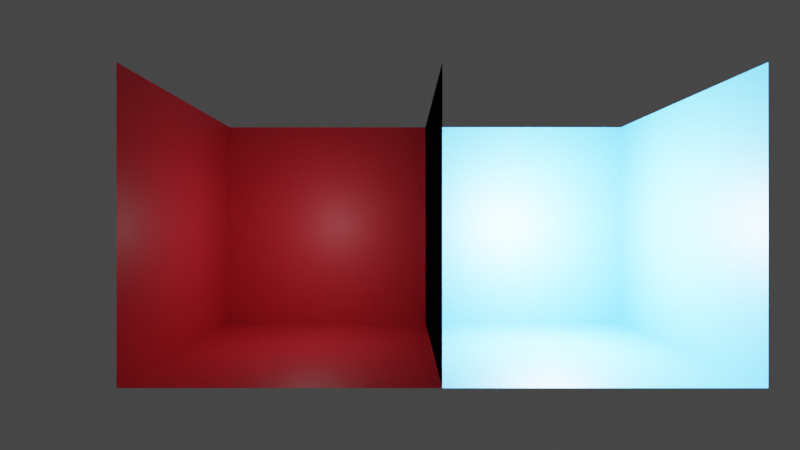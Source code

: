 # Source: two-lights.blend  (saved by Blender 3.5.10; exported with 4.5.12 LTS)
import bpy
from mathutils import Matrix  # noqa: F401  (used for matrix-valued properties, if any)

bpy.ops.wm.read_factory_settings(use_empty=True)
scene = bpy.context.scene
scene.name = 'Scene'

# ---- collections
col_collection = bpy.data.collections.new('Collection'); scene.collection.children.link(col_collection)

# ---- materials (node trees are filled in below, after node groups)
mat_material_001 = bpy.data.materials.new('Material.001')
mat_material_001.use_transparent_shadow = False
mat_material_002 = bpy.data.materials.new('Material.002')
mat_material_002.use_transparent_shadow = False

# ---- material node trees
mat_material_001.use_nodes = True; mat_material_001.node_tree.nodes.clear()
_N = mat_material_001.node_tree.nodes; _L = mat_material_001.node_tree.links
n0 = _N.new('ShaderNodeBsdfPrincipled'); n0.name = 'Principled BSDF'; n0.location = (10, 300)
n0.distribution = 'GGX'
n0.subsurface_method = 'RANDOM_WALK_SKIN'
n0.inputs[0].default_value = (0.8, 0.03196, 0.0549, 1.0)
n0.inputs[3].default_value = 1.45
n0.inputs[27].default_value = (0.0, 0.0, 0.0, 1.0)
n0.inputs[28].default_value = 1.0
n1 = _N.new('ShaderNodeOutputMaterial'); n1.name = 'Material Output'; n1.location = (300, 300)
_L.new(n0.outputs[0], n1.inputs[0])
n1.is_active_output = True
mat_material_002.use_nodes = True; mat_material_002.node_tree.nodes.clear()
_N = mat_material_002.node_tree.nodes; _L = mat_material_002.node_tree.links
n0 = _N.new('ShaderNodeBsdfPrincipled'); n0.name = 'Principled BSDF'; n0.location = (10, 300)
n0.distribution = 'GGX'
n0.subsurface_method = 'RANDOM_WALK_SKIN'
n0.inputs[0].default_value = (0.05748, 0.349, 0.8, 1.0)
n0.inputs[3].default_value = 1.45
n0.inputs[27].default_value = (0.0, 0.0, 0.0, 1.0)
n0.inputs[28].default_value = 1.0
n1 = _N.new('ShaderNodeOutputMaterial'); n1.name = 'Material Output'; n1.location = (300, 300)
_L.new(n0.outputs[0], n1.inputs[0])
n1.is_active_output = True

# ---- world
world_world = bpy.data.worlds.new('World'); scene.world = world_world
world_world.use_nodes = True; world_world.node_tree.nodes.clear()
_N = world_world.node_tree.nodes; _L = world_world.node_tree.links
n0 = _N.new('ShaderNodeOutputWorld'); n0.name = 'World Output'; n0.location = (300, 300)
n1 = _N.new('ShaderNodeBackground'); n1.name = 'Background'; n1.location = (10, 300)
n1.inputs[0].default_value = (0.05088, 0.05088, 0.05088, 1.0)
_L.new(n1.outputs[0], n0.inputs[0])
n0.is_active_output = True
world_world.color = (0.05088, 0.05088, 0.05088)
world_world.use_sun_shadow = False
world_world.sun_shadow_jitter_overblur = 0.0

# ---- cameras
cam_camera = bpy.data.cameras.new('camera')
cam_camera.clip_end = 100.0
cam_camera.lens = 22.0
cam_camera.ortho_scale = 7.314

# ---- lights
light_right_light = bpy.data.lights.new('right-light', 'POINT')
light_right_light.transmission_factor = 0.0
light_right_light.energy = 1000.0
light_right_light.shadow_soft_size = 0.1386
light_right_light.shadow_maximum_resolution = 0.006
light_right_light.use_absolute_resolution = True
light_left_light = bpy.data.lights.new('left-light', 'POINT')
light_left_light.transmission_factor = 0.0
light_left_light.shadow_maximum_resolution = 0.006
light_left_light.use_absolute_resolution = True

# ---- meshes
me_left_cube = bpy.data.meshes.new('left-cube')
me_left_cube.from_pydata([(-1.0, -1.0, -1.0), (-1.0, -1.0, 1.0), (-1.0, 1.0, -1.0), (-1.0, 1.0, 1.0), (1.0, -1.0, -1.0), (1.0, -1.0, 1.0), (1.0, 1.0, -1.0), (1.0, 1.0, 1.0)], [], [(0, 2, 3, 1), (2, 6, 7, 3), (6, 4, 5, 7), (2, 0, 4, 6)])
_uv = me_left_cube.uv_layers.new(name='UVMap')
_uv.uv.foreach_set('vector', [0.375, 0.0, 0.375, 0.25, 0.625, 0.25, 0.625, 0.0, 0.375, 0.25, 0.375, 0.5, 0.625, 0.5, 0.625, 0.25, 0.375, 0.5, 0.375, 0.75, 0.625, 0.75, 0.625, 0.5, 0.125, 0.5, 0.125, 0.75, 0.375, 0.75, 0.375, 0.5])
me_left_cube.materials.append(mat_material_001)
me_left_cube.update()
me_right_cube = bpy.data.meshes.new('right-cube')
me_right_cube.from_pydata([(-1.0, -1.0, -1.0), (-1.0, -1.0, 1.0), (-1.0, 1.0, -1.0), (-1.0, 1.0, 1.0), (1.0, -1.0, -1.0), (1.0, -1.0, 1.0), (1.0, 1.0, -1.0), (1.0, 1.0, 1.0)], [], [(0, 2, 3, 1), (2, 6, 7, 3), (6, 4, 5, 7), (2, 0, 4, 6)])
_uv = me_right_cube.uv_layers.new(name='UVMap')
_uv.uv.foreach_set('vector', [0.375, 0.0, 0.375, 0.25, 0.625, 0.25, 0.625, 0.0, 0.375, 0.25, 0.375, 0.5, 0.625, 0.5, 0.625, 0.25, 0.375, 0.5, 0.375, 0.75, 0.625, 0.75, 0.625, 0.5, 0.125, 0.5, 0.125, 0.75, 0.375, 0.75, 0.375, 0.5])
me_right_cube.materials.append(mat_material_002)
me_right_cube.update()

# ---- objects
ob_right_light_node = bpy.data.objects.new('right-light-node', light_right_light)
ob_camera_node = bpy.data.objects.new('camera-node', cam_camera)
ob_left_cube_node = bpy.data.objects.new('left-cube-node', me_left_cube)
ob_right_cube_node = bpy.data.objects.new('right-cube-node', me_right_cube)
ob_left_light_node = bpy.data.objects.new('left-light-node', light_left_light)

# ---- transforms, parenting, visibility, modifiers, constraints
ob_right_light_node.location = (1.0, 0.0, 0.0)
ob_right_light_node.rotation_euler = (0.6503, 0.05522, 1.866)
ob_right_light_node.lock_rotations_4d = False
ob_right_light_node.empty_display_type = 'ARROWS'
ob_right_light_node.color = (0.0, 0.0, 0.0, 0.0)
ob_right_light_node.lineart.crease_threshold = 0.0
ob_camera_node.location = (-0.26, -4.0, 0.0)
ob_camera_node.rotation_euler = (1.571, 0.0, 0.0)
ob_camera_node.lock_rotations_4d = False
ob_camera_node.empty_display_type = 'ARROWS'
ob_camera_node.color = (0.0, 0.0, 0.0, 0.0)
ob_camera_node.display_type = 'WIRE'
ob_camera_node.lineart.crease_threshold = 0.0
ob_left_cube_node.location = (-1.0, 0.0, 0.0)
ob_right_cube_node.location = (1.0, 0.0, 0.0)
ob_left_light_node.location = (-1.0, 0.0, 0.0)

# ---- collection membership
col_collection.objects.link(ob_right_light_node)
col_collection.objects.link(ob_camera_node)
col_collection.objects.link(ob_left_cube_node)
col_collection.objects.link(ob_right_cube_node)
col_collection.objects.link(ob_left_light_node)

# ---- scene / render settings (as saved in the file)
scene.camera = ob_camera_node
scene.frame_start = 1; scene.frame_end = 250; scene.frame_set(1)
scene.render.engine = 'BLENDER_EEVEE_NEXT'
scene.cycles.sampling_pattern = 'TABULATED_SOBOL'
scene.view_settings.view_transform = 'Filmic'
bpy.context.view_layer.update()
